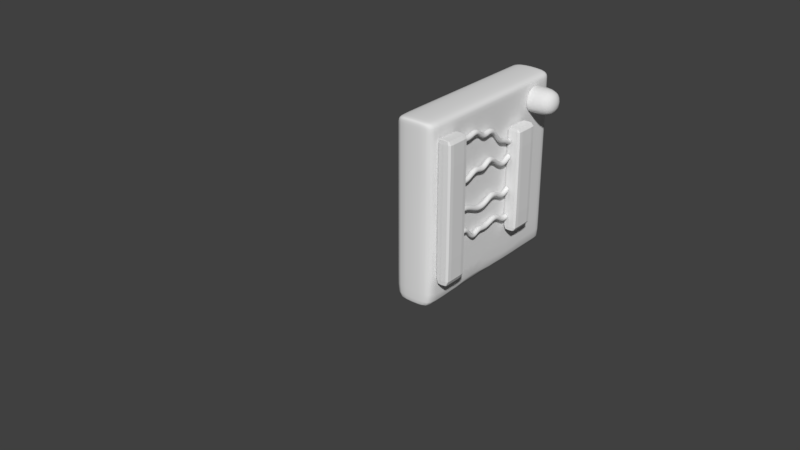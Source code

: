 # Source: 4wires.blend  (saved by Blender 2.79.0; exported with 4.5.12 LTS)
import bpy
from mathutils import Matrix  # noqa: F401  (used for matrix-valued properties, if any)

bpy.ops.wm.read_factory_settings(use_empty=True)
scene = bpy.context.scene
scene.name = 'Scene'

# ---- collections
col_collection_1 = bpy.data.collections.new('Collection 1'); scene.collection.children.link(col_collection_1)

# ---- materials (node trees are filled in below, after node groups)
mat_material_001 = bpy.data.materials.new('Material.001')
mat_material_001.alpha_threshold = 0.0
mat_material_001.use_transparent_shadow = False
mat_material_001.roughness = 0.5
mat_material_001.line_color = (0.0, 0.0, 0.0, 1.0)

# ---- material node trees

# ---- world
world_world = bpy.data.worlds.new('World'); scene.world = world_world
world_world.color = (0.05088, 0.05088, 0.05088)
world_world.use_sun_shadow = False
world_world.sun_shadow_jitter_overblur = 0.0
world_world.cycles.sampling_method = 'MANUAL'

# ---- meshes
me_cube = bpy.data.meshes.new('Cube')
me_cube.from_pydata([(-0.5005, -0.1296, -3.834), (-0.5005, -0.1296, 2.496), (-0.5005, 1.0, -3.834), (-0.5005, 1.0, 2.496), (0.1588, -0.1296, -3.834), (0.1588, -0.1296, 2.496), (0.1588, 1.0, -3.834), (0.1588, 1.0, 2.496), (-0.5005, 0.8918, -3.834), (-0.5005, 0.8918, 2.496), (0.1588, 0.8918, -3.834), (0.1588, 0.8918, 2.496), (-0.5005, -0.007782, -3.834), (0.1588, -0.007782, 2.496), (-0.5005, -0.007782, 2.496), (0.1588, -0.007782, -3.834), (-0.5005, -0.1296, 2.252), (-0.5005, 1.0, 2.252), (0.1588, 1.0, 2.252), (0.1588, -0.1296, 2.252), (0.1588, 0.8918, 2.252), (-0.5005, 0.8918, 2.252), (-0.5005, -0.007782, 2.252), (0.1588, -0.007782, 2.252), (-0.5005, 1.0, -3.745), (0.1588, 1.0, -3.745), (0.1588, -0.1296, -3.745), (0.1588, 0.8918, -3.745), (-0.5005, 0.8918, -3.745), (-0.5005, -0.007782, -3.745), (0.1588, -0.007782, -3.745), (-0.5005, -0.1296, -3.745)], [], [(21, 9, 3, 17), (17, 3, 7, 18), (23, 13, 5, 19), (19, 5, 1, 16), (12, 15, 4, 0), (13, 14, 1, 5), (7, 3, 9, 11), (2, 6, 10, 8), (18, 7, 11, 20), (22, 14, 9, 21), (16, 1, 14, 22), (11, 9, 14, 13), (8, 10, 15, 12), (20, 11, 13, 23), (27, 20, 23, 30), (31, 16, 22, 29), (29, 22, 21, 28), (25, 18, 20, 27), (26, 19, 16, 31), (30, 23, 19, 26), (24, 17, 18, 25), (28, 21, 17, 24), (8, 28, 24, 2), (2, 24, 25, 6), (15, 30, 26, 4), (4, 26, 31, 0), (6, 25, 27, 10), (12, 29, 28, 8), (0, 31, 29, 12), (10, 27, 30, 15)])
me_cube.use_remesh_preserve_volume = False
me_cube.use_remesh_preserve_attributes = False
me_cube.use_mirror_vertex_groups = False
me_cube.update()
me_cube_002 = bpy.data.meshes.new('Cube.002')
me_cube_002.from_pydata([(-0.06689, -0.1105, 0.1105), (0.1541, -0.1105, 0.1105), (-0.06689, 0.1105, 0.1105), (0.1541, 0.1105, 0.1105), (-0.06689, -0.1105, -0.1105), (0.1541, -0.1105, -0.1105), (-0.06689, 0.1105, -0.1105), (0.1541, 0.1105, -0.1105), (-0.06329, -0.1105, 0.1105), (-0.06329, 0.1105, 0.1105), (-0.06329, 0.1105, -0.1105), (-0.06329, -0.1105, -0.1105), (-0.0239, -0.1105, 0.1105), (-0.0239, 0.1105, 0.1105), (-0.0239, 0.1105, -0.1105), (-0.0239, -0.1105, -0.1105)], [], [(12, 1, 3, 13), (13, 3, 7, 14), (14, 7, 5, 15), (15, 5, 1, 12), (2, 6, 4, 0), (7, 3, 1, 5), (4, 11, 8, 0), (6, 10, 11, 4), (2, 9, 10, 6), (0, 8, 9, 2), (11, 15, 12, 8), (10, 14, 15, 11), (9, 13, 14, 10), (8, 12, 13, 9)])
me_cube_002.polygons.foreach_set('use_smooth', [True] * 14)
me_cube_002.use_remesh_preserve_volume = False
me_cube_002.use_remesh_preserve_attributes = False
me_cube_002.use_mirror_vertex_groups = False
me_cube_002.update()
me_cube_003 = bpy.data.meshes.new('Cube.003')
me_cube_003.from_pydata([(0.2222, 1.0, -1.0), (0.2222, -1.0, -1.0), (-0.2222, -1.0, -1.0), (-0.2222, 1.0, -1.0), (0.2222, 1.0, 1.0), (0.2222, -1.0, 1.0), (-0.2222, -1.0, 1.0), (-0.2222, 1.0, 1.0), (0.2222, 1.0, 0.9342), (0.2222, -1.0, 0.9342), (-0.2222, -1.0, 0.9342), (-0.2222, 1.0, 0.9342), (0.2222, -0.9235, -1.0), (-0.2222, -0.9235, -1.0), (0.2222, -0.9235, 1.0), (-0.2222, -0.9235, 1.0), (-0.2222, -0.9235, 0.9342), (0.2222, -0.9235, 0.9342), (-0.2222, 0.947, -1.0), (-0.2222, 0.947, 1.0), (-0.2222, 0.947, 0.9342), (0.2222, 0.947, -1.0), (0.2222, 0.947, 1.0), (0.2222, 0.947, 0.9342), (0.2222, 1.0, -0.9229), (0.2222, -1.0, -0.9229), (-0.2222, -1.0, -0.9229), (-0.2222, 1.0, -0.9229), (0.2222, -0.9235, -0.9229), (-0.2222, -0.9235, -0.9229), (0.2222, 0.947, -0.9229), (-0.2222, 0.947, -0.9229), (0.2222, 0.5517, -1.0), (0.2222, 0.5517, 1.0), (0.2222, 0.5517, 0.9342), (-0.2222, 0.5517, -1.0), (-0.2222, 0.5517, 1.0), (-0.2222, 0.5517, 0.9342), (-0.2222, 0.5517, -0.9229), (0.2222, 0.5517, -0.9229), (0.2222, 1.0, 0.6073), (0.2222, -1.0, 0.6073), (-0.2222, -1.0, 0.6073), (-0.2222, 1.0, 0.6073), (0.2222, -0.9235, 0.6073), (-0.2222, -0.9235, 0.6073), (0.2222, 0.947, 0.6073), (-0.2222, 0.947, 0.6073), (-0.2222, 0.5517, 0.6073), (0.2222, 0.5517, 0.6073), (0.2222, -0.9235, -0.1578), (0.2222, 0.5517, -0.1578), (0.2222, -0.1859, 0.6073), (0.2222, -0.9235, 0.5635), (0.2222, 0.5517, 0.5635), (0.2222, -0.9235, -0.1109), (0.2222, 0.5517, -0.1109), (0.2222, -0.9235, -0.1897), (0.2222, 0.5517, -0.1897), (0.2222, -0.9235, -0.8726), (0.2222, 0.5517, -0.8726), (0.2222, -0.8895, -0.9229), (0.2222, -0.8895, 0.6073), (0.4055, -0.8895, -0.9229), (0.4055, -0.8895, -0.8726), (0.2222, -0.2172, -0.9229), (0.2222, -0.2172, 0.6073), (0.2222, -0.1402, -0.9229), (0.2222, -0.1402, 0.6073), (0.2222, 0.5181, 0.6073), (0.2222, 1.0, 0.6278), (0.2222, -1.0, 0.6278), (-0.2222, -1.0, 0.6278), (-0.2222, 1.0, 0.6278), (0.2222, -0.9235, 0.6278), (-0.2222, -0.9235, 0.6278), (0.2222, 0.947, 0.6278), (-0.2222, 0.947, 0.6278), (-0.2222, 0.5517, 0.6278), (0.2222, 0.5517, 0.6278), (-0.2222, 0.5927, -1.0), (-0.2222, 0.5927, 1.0), (-0.2222, 0.5927, 0.9342), (-0.2222, 0.5927, -0.9229), (0.2222, 0.5927, -1.0), (0.2222, 0.5927, 1.0), (0.2222, 0.5927, 0.9342), (0.2222, 0.5927, -0.9229), (0.2222, 0.5927, 0.6073), (-0.2222, 0.5927, 0.6073), (0.2222, 0.5927, 0.6278), (-0.2222, 0.5927, 0.6278)], [], [(12, 1, 2, 13), (14, 15, 6, 5), (17, 14, 5, 9), (9, 5, 6, 10), (20, 19, 7, 11), (24, 0, 3, 27), (4, 8, 11, 7), (77, 20, 11, 73), (71, 9, 10, 72), (74, 17, 9, 71), (79, 34, 17, 74), (72, 10, 16, 75), (10, 6, 15, 16), (34, 33, 14, 17), (33, 36, 15, 14), (32, 12, 13, 35), (0, 21, 18, 3), (4, 7, 19, 22), (8, 4, 22, 23), (70, 8, 23, 76), (91, 82, 20, 77), (82, 81, 19, 20), (80, 83, 31, 18), (0, 24, 30, 21), (2, 26, 29, 13), (12, 28, 25, 1), (1, 25, 26, 2), (18, 31, 27, 3), (40, 24, 27, 43), (84, 87, 39, 32), (13, 29, 38, 35), (16, 15, 36, 37), (75, 16, 37, 78), (84, 32, 35, 80), (85, 81, 36, 33), (86, 85, 33, 34), (90, 86, 34, 79), (87, 88, 49, 54, 56, 51, 58, 60, 39), (29, 45, 48, 38), (70, 40, 43, 73), (83, 89, 47, 31), (24, 40, 46, 30), (26, 42, 45, 29), (28, 59, 57, 50, 55, 53, 44, 41, 25), (25, 41, 42, 26), (31, 47, 43, 27), (8, 70, 73, 11), (88, 90, 79, 49), (45, 75, 78, 48), (89, 91, 77, 47), (40, 70, 76, 46), (42, 72, 75, 45), (49, 79, 74, 44, 62, 66, 52, 68, 69), (44, 74, 71, 41), (41, 71, 72, 42), (47, 77, 73, 43), (48, 78, 91, 89), (46, 76, 90, 88), (38, 48, 89, 83), (30, 46, 88, 87), (76, 23, 86, 90), (23, 22, 85, 86), (22, 19, 81, 85), (21, 84, 80, 18), (21, 30, 87, 84), (35, 38, 83, 80), (37, 36, 81, 82), (78, 37, 82, 91), (32, 39, 67, 65, 61, 28, 12), (28, 61, 65, 67, 39, 60, 58, 51, 56, 54, 49, 69, 68, 52, 66, 62, 44, 53, 55, 50, 57, 59)])
me_cube_003.polygons.foreach_set('use_smooth', [True] * 70)
me_cube_003.materials.append(mat_material_001)
me_cube_003.use_remesh_preserve_volume = False
me_cube_003.use_remesh_preserve_attributes = False
me_cube_003.use_mirror_vertex_groups = False
me_cube_003.update()
me_cube_001 = bpy.data.meshes.new('Cube.001')
me_cube_001.from_pydata([(-0.5005, -0.1296, -3.834), (-0.5005, -0.1296, 2.496), (-0.5005, 1.0, -3.834), (-0.5005, 1.0, 2.496), (0.1588, -0.1296, -3.834), (0.1588, -0.1296, 2.496), (0.1588, 1.0, -3.834), (0.1588, 1.0, 2.496), (-0.5005, 0.8918, -3.834), (-0.5005, 0.8918, 2.496), (0.1588, 0.8918, -3.834), (0.1588, 0.8918, 2.496), (-0.5005, -0.007782, -3.834), (0.1588, -0.007782, 2.496), (-0.5005, -0.007782, 2.496), (0.1588, -0.007782, -3.834), (-0.5005, -0.1296, 2.252), (-0.5005, 1.0, 2.252), (0.1588, 1.0, 2.252), (0.1588, -0.1296, 2.252), (0.1588, 0.8918, 2.252), (-0.5005, 0.8918, 2.252), (-0.5005, -0.007782, 2.252), (0.1588, -0.007782, 2.252), (-0.5005, 1.0, -3.745), (0.1588, 1.0, -3.745), (0.1588, -0.1296, -3.745), (0.1588, 0.8918, -3.745), (-0.5005, 0.8918, -3.745), (-0.5005, -0.007782, -3.745), (0.1588, -0.007782, -3.745), (-0.5005, -0.1296, -3.745)], [], [(21, 9, 3, 17), (17, 3, 7, 18), (23, 13, 5, 19), (19, 5, 1, 16), (12, 15, 4, 0), (13, 14, 1, 5), (7, 3, 9, 11), (2, 6, 10, 8), (18, 7, 11, 20), (22, 14, 9, 21), (16, 1, 14, 22), (11, 9, 14, 13), (8, 10, 15, 12), (20, 11, 13, 23), (27, 20, 23, 30), (31, 16, 22, 29), (29, 22, 21, 28), (25, 18, 20, 27), (26, 19, 16, 31), (30, 23, 19, 26), (24, 17, 18, 25), (28, 21, 17, 24), (8, 28, 24, 2), (2, 24, 25, 6), (15, 30, 26, 4), (4, 26, 31, 0), (6, 25, 27, 10), (12, 29, 28, 8), (0, 31, 29, 12), (10, 27, 30, 15)])
me_cube_001.use_remesh_preserve_volume = False
me_cube_001.use_remesh_preserve_attributes = False
me_cube_001.use_mirror_vertex_groups = False
me_cube_001.update()

# ---- curves / text
cu_beziercircle = bpy.data.curves.new('BezierCircle', 'CURVE')
cu_beziercircle.dimensions = '3D'
_sp = cu_beziercircle.splines.new('BEZIER'); _sp.bezier_points.add(3)
_sp.bezier_points.foreach_set('co', [-1.0, 0.0, 0.0, 0.0, 1.0, 0.0, 1.0, 0.0, 0.0, 0.0, -1.0, 0.0])
_sp.bezier_points.foreach_set('handle_left', [-1.0, -0.5521, 0.0, -0.5521, 1.0, 0.0, 1.0, 0.5521, 0.0, 0.5521, -1.0, 0.0])
_sp.bezier_points.foreach_set('handle_right', [-1.0, 0.5521, 0.0, 0.5521, 1.0, 0.0, 1.0, -0.5521, 0.0, -0.5521, -1.0, 0.0])
for _p, _l, _r in zip(_sp.bezier_points, ['AUTO', 'AUTO', 'AUTO', 'AUTO'], ['AUTO', 'AUTO', 'AUTO', 'AUTO']): _p.handle_left_type = _l; _p.handle_right_type = _r
_sp.order_u = 0
_sp.order_v = 0
_sp.use_cyclic_u = True
cu_beziercircle.use_path = True
cu_beziercircle.use_path_clamp = True
cu_beziercircle.bevel_resolution = 0
cu_beziercircle.fill_mode = 'HALF'
cu_nurbspath = bpy.data.curves.new('NurbsPath', 'CURVE')
cu_nurbspath.dimensions = '3D'
_sp = cu_nurbspath.splines.new('NURBS'); _sp.points.add(9)
_sp.points.foreach_set('co', [-1.686, -6.391e-09, 0.1541, 1.0, -1.213, -6.034e-09, 0.05323, 1.0, -0.7402, -5.677e-09, 0.1898, 1.0, -0.4389, -3.083e-09, 0.04012, 1.0, -0.1375, -4.894e-10, 0.0401, 1.0, 0.2598, 8.511e-10, 0.09196, 1.0, 0.6572, 2.192e-09, -0.1512, 1.0, 0.9519, 4.871e-09, -0.1033, 1.0, 1.099, 6.211e-09, -0.1572, 1.0, 1.247, 7.551e-09, -0.1577, 1.0])
_sp.order_u = 5
_sp.order_v = 0
_sp.use_endpoint_u = True
cu_nurbspath.use_path = True
cu_nurbspath.use_path_clamp = True
cu_nurbspath.bevel_mode = 'OBJECT'
cu_nurbspath.bevel_resolution = 0
cu_nurbspath.fill_mode = 'HALF'
cu_beziercircle_001 = bpy.data.curves.new('BezierCircle.001', 'CURVE')
cu_beziercircle_001.dimensions = '3D'
_sp = cu_beziercircle_001.splines.new('BEZIER'); _sp.bezier_points.add(3)
_sp.bezier_points.foreach_set('co', [-1.0, 0.0, 0.0, 0.0, 1.0, 0.0, 1.0, 0.0, 0.0, 0.0, -1.0, 0.0])
_sp.bezier_points.foreach_set('handle_left', [-1.0, -0.5521, 0.0, -0.5521, 1.0, 0.0, 1.0, 0.5521, 0.0, 0.5521, -1.0, 0.0])
_sp.bezier_points.foreach_set('handle_right', [-1.0, 0.5521, 0.0, 0.5521, 1.0, 0.0, 1.0, -0.5521, 0.0, -0.5521, -1.0, 0.0])
for _p, _l, _r in zip(_sp.bezier_points, ['AUTO', 'AUTO', 'AUTO', 'AUTO'], ['AUTO', 'AUTO', 'AUTO', 'AUTO']): _p.handle_left_type = _l; _p.handle_right_type = _r
_sp.order_u = 0
_sp.order_v = 0
_sp.use_cyclic_u = True
cu_beziercircle_001.use_path = True
cu_beziercircle_001.use_path_clamp = True
cu_beziercircle_001.bevel_resolution = 0
cu_beziercircle_001.fill_mode = 'HALF'
cu_nurbspath_001 = bpy.data.curves.new('NurbsPath.001', 'CURVE')
cu_nurbspath_001.dimensions = '3D'
_sp = cu_nurbspath_001.splines.new('NURBS'); _sp.points.add(8)
_sp.points.foreach_set('co', [-1.594, 0.00281, 0.03296, 1.0, -1.122, 0.00281, 0.06981, 1.0, -0.6489, 0.00281, -0.01463, 1.0, -0.2782, -0.003513, -0.05301, 1.0, 0.09249, -0.009836, 0.001131, 1.0, 0.4205, -0.003513, 0.0489, 1.0, 0.7485, 0.00281, -0.007065, 1.0, 1.043, 0.00281, -0.06916, 1.0, 1.338, 0.00281, -0.008948, 1.0])
_sp.order_u = 5
_sp.order_v = 0
_sp.use_endpoint_u = True
cu_nurbspath_001.use_path = True
cu_nurbspath_001.use_path_clamp = True
cu_nurbspath_001.bevel_mode = 'OBJECT'
cu_nurbspath_001.bevel_resolution = 0
cu_nurbspath_001.fill_mode = 'HALF'
cu_beziercircle_002 = bpy.data.curves.new('BezierCircle.002', 'CURVE')
cu_beziercircle_002.dimensions = '3D'
_sp = cu_beziercircle_002.splines.new('BEZIER'); _sp.bezier_points.add(3)
_sp.bezier_points.foreach_set('co', [-1.0, 0.0, 0.0, 0.0, 1.0, 0.0, 1.0, 0.0, 0.0, 0.0, -1.0, 0.0])
_sp.bezier_points.foreach_set('handle_left', [-1.0, -0.5521, 0.0, -0.5521, 1.0, 0.0, 1.0, 0.5521, 0.0, 0.5521, -1.0, 0.0])
_sp.bezier_points.foreach_set('handle_right', [-1.0, 0.5521, 0.0, 0.5521, 1.0, 0.0, 1.0, -0.5521, 0.0, -0.5521, -1.0, 0.0])
for _p, _l, _r in zip(_sp.bezier_points, ['AUTO', 'AUTO', 'AUTO', 'AUTO'], ['AUTO', 'AUTO', 'AUTO', 'AUTO']): _p.handle_left_type = _l; _p.handle_right_type = _r
_sp.order_u = 0
_sp.order_v = 0
_sp.use_cyclic_u = True
cu_beziercircle_002.use_path = True
cu_beziercircle_002.use_path_clamp = True
cu_beziercircle_002.bevel_resolution = 0
cu_beziercircle_002.fill_mode = 'HALF'
cu_nurbspath_002 = bpy.data.curves.new('NurbsPath.002', 'CURVE')
cu_nurbspath_002.dimensions = '3D'
_sp = cu_nurbspath_002.splines.new('NURBS'); _sp.points.add(9)
_sp.points.foreach_set('co', [-1.478, -5.185e-09, 0.02003, 1.0, -1.005, -4.828e-09, 0.1155, 1.0, -0.769, -4.649e-09, 0.03438, 1.0, -0.5326, -4.47e-09, -0.08721, 1.0, -0.2313, -1.877e-09, 0.0171, 1.0, 0.07007, 7.172e-10, -0.0293, 1.0, 0.4674, 2.058e-09, -0.00319, 1.0, 0.8647, 3.398e-09, 0.05807, 1.0, 1.16, 6.078e-09, -0.07401, 1.0, 1.454, 8.757e-09, -0.05135, 1.0])
_sp.order_u = 5
_sp.order_v = 0
_sp.use_endpoint_u = True
cu_nurbspath_002.use_path = True
cu_nurbspath_002.use_path_clamp = True
cu_nurbspath_002.bevel_mode = 'OBJECT'
cu_nurbspath_002.bevel_resolution = 0
cu_nurbspath_002.fill_mode = 'HALF'
cu_beziercircle_003 = bpy.data.curves.new('BezierCircle.003', 'CURVE')
cu_beziercircle_003.dimensions = '3D'
_sp = cu_beziercircle_003.splines.new('BEZIER'); _sp.bezier_points.add(3)
_sp.bezier_points.foreach_set('co', [-1.0, 0.0, 0.0, 0.0, 1.0, 0.0, 1.0, 0.0, 0.0, 0.0, -1.0, 0.0])
_sp.bezier_points.foreach_set('handle_left', [-1.0, -0.5521, 0.0, -0.5521, 1.0, 0.0, 1.0, 0.5521, 0.0, 0.5521, -1.0, 0.0])
_sp.bezier_points.foreach_set('handle_right', [-1.0, 0.5521, 0.0, 0.5521, 1.0, 0.0, 1.0, -0.5521, 0.0, -0.5521, -1.0, 0.0])
for _p, _l, _r in zip(_sp.bezier_points, ['AUTO', 'AUTO', 'AUTO', 'AUTO'], ['AUTO', 'AUTO', 'AUTO', 'AUTO']): _p.handle_left_type = _l; _p.handle_right_type = _r
_sp.order_u = 0
_sp.order_v = 0
_sp.use_cyclic_u = True
cu_beziercircle_003.use_path = True
cu_beziercircle_003.use_path_clamp = True
cu_beziercircle_003.bevel_resolution = 0
cu_beziercircle_003.fill_mode = 'HALF'
cu_nurbspath_003 = bpy.data.curves.new('NurbsPath.003', 'CURVE')
cu_nurbspath_003.dimensions = '3D'
_sp = cu_nurbspath_003.splines.new('NURBS'); _sp.points.add(8)
_sp.points.foreach_set('co', [-1.594, 0.00281, 0.03296, 1.0, -1.122, 0.00281, -0.0853, 1.0, -0.6489, 0.00281, 0.1134, 1.0, -0.2782, -0.003513, -0.05301, 1.0, 0.09249, -0.009836, 0.1129, 1.0, 0.4205, -0.003513, 0.0489, 1.0, 0.7485, 0.00281, -0.04366, 1.0, 1.043, 0.00281, -0.06916, 1.0, 1.338, 0.00281, -0.008948, 1.0])
_sp.order_u = 5
_sp.order_v = 0
_sp.use_endpoint_u = True
cu_nurbspath_003.use_path = True
cu_nurbspath_003.use_path_clamp = True
cu_nurbspath_003.bevel_mode = 'OBJECT'
cu_nurbspath_003.bevel_resolution = 0
cu_nurbspath_003.fill_mode = 'HALF'

# ---- objects
ob_beziercircle = bpy.data.objects.new('BezierCircle', cu_beziercircle)
ob_nurbspath = bpy.data.objects.new('NurbsPath', cu_nurbspath)
ob_cube = bpy.data.objects.new('Cube', me_cube)
ob_cube_002 = bpy.data.objects.new('Cube.002', me_cube_002)
ob_cube_003 = bpy.data.objects.new('Cube.003', me_cube_003)
ob_cube_001 = bpy.data.objects.new('Cube.001', me_cube_001)
ob_beziercircle_001 = bpy.data.objects.new('BezierCircle.001', cu_beziercircle_001)
ob_nurbspath_001 = bpy.data.objects.new('NurbsPath.001', cu_nurbspath_001)
ob_beziercircle_002 = bpy.data.objects.new('BezierCircle.002', cu_beziercircle_002)
ob_nurbspath_002 = bpy.data.objects.new('NurbsPath.002', cu_nurbspath_002)
ob_beziercircle_003 = bpy.data.objects.new('BezierCircle.003', cu_beziercircle_003)
ob_nurbspath_003 = bpy.data.objects.new('NurbsPath.003', cu_nurbspath_003)

# ---- transforms, parenting, visibility, modifiers, constraints
ob_beziercircle.location = (0.0, -3.888, 0.0)
ob_beziercircle.scale = (-0.02878, -0.02878, -0.02878)
ob_beziercircle.lineart.crease_threshold = 0.0
ob_nurbspath.location = (-2.285e-09, -0.0776, 0.717)
ob_nurbspath.rotation_euler = (0.0, -0.0, 1.571)
ob_nurbspath.scale = (0.2987, 1.0, 1.0)
ob_nurbspath.lineart.crease_threshold = 0.0
ob_cube.location = (0.0, -0.6084, 0.0)
ob_cube.scale = (-0.2465, -0.2465, -0.2465)
ob_cube.lineart.crease_threshold = 0.0
_m = ob_cube.modifiers.new('Subsurf', 'SUBSURF')
_m.uv_smooth = 'PRESERVE_CORNERS'
_m.quality = 1
_m.levels = 3
_m.render_levels = 1
_m.show_only_control_edges = False
ob_cube_002.location = (0.05281, 0.7714, 0.8708)
ob_cube_002.scale = (1.385, 1.385, 1.385)
ob_cube_002.lineart.crease_threshold = 0.0
_m = ob_cube_002.modifiers.new('Subsurf', 'SUBSURF')
_m.uv_smooth = 'PRESERVE_CORNERS'
_m.quality = 2
_m.levels = 3
_m.show_only_control_edges = False
ob_cube_003.location = (-0.2632, 0.05942, 0.102)
ob_cube_003.lock_rotations_4d = False
ob_cube_003.empty_display_type = 'ARROWS'
ob_cube_003.lineart.crease_threshold = 0.0
_m = ob_cube_003.modifiers.new('Subsurf', 'SUBSURF')
_m.uv_smooth = 'PRESERVE_CORNERS'
_m.quality = 2
_m.levels = 3
_m.show_only_control_edges = False
ob_cube_001.location = (0.0, 0.5425, 0.0)
ob_cube_001.scale = (-0.2465, -0.2465, -0.1831)
ob_cube_001.lineart.crease_threshold = 0.0
_m = ob_cube_001.modifiers.new('Subsurf', 'SUBSURF')
_m.uv_smooth = 'PRESERVE_CORNERS'
_m.quality = 1
_m.levels = 3
_m.render_levels = 1
_m.show_only_control_edges = False
ob_beziercircle_001.location = (0.0, -3.888, 0.4753)
ob_beziercircle_001.scale = (-0.02878, -0.02878, -0.02878)
ob_beziercircle_001.lineart.crease_threshold = 0.0
ob_nurbspath_001.location = (0.00281, -0.1049, 0.02902)
ob_nurbspath_001.rotation_euler = (0.0, -0.0, 1.571)
ob_nurbspath_001.scale = (0.2987, 1.0, 1.0)
ob_nurbspath_001.lineart.crease_threshold = 0.0
ob_beziercircle_002.location = (0.0, -3.888, -0.6125)
ob_beziercircle_002.scale = (-0.02878, -0.02878, -0.02878)
ob_beziercircle_002.lineart.crease_threshold = 0.0
ob_nurbspath_002.location = (1.632e-09, -0.1396, -0.2502)
ob_nurbspath_002.rotation_euler = (0.0, -0.0, 1.571)
ob_nurbspath_002.scale = (0.2987, 1.0, 1.0)
ob_nurbspath_002.lineart.crease_threshold = 0.0
ob_beziercircle_003.location = (0.0, -3.888, 0.2641)
ob_beziercircle_003.scale = (-0.02878, -0.02878, -0.02878)
ob_beziercircle_003.lineart.crease_threshold = 0.0
ob_nurbspath_003.location = (0.00281, -0.1049, 0.3968)
ob_nurbspath_003.rotation_euler = (0.0, -0.0, 1.571)
ob_nurbspath_003.scale = (0.2987, 1.0, 1.0)
ob_nurbspath_003.lineart.crease_threshold = 0.0
cu_nurbspath.bevel_object = ob_beziercircle
cu_nurbspath_001.bevel_object = ob_beziercircle_001
cu_nurbspath_002.bevel_object = ob_beziercircle_002
cu_nurbspath_003.bevel_object = ob_beziercircle_003

# ---- collection membership
col_collection_1.objects.link(ob_beziercircle)
col_collection_1.objects.link(ob_nurbspath)
col_collection_1.objects.link(ob_cube)
col_collection_1.objects.link(ob_cube_002)
col_collection_1.objects.link(ob_cube_003)
col_collection_1.objects.link(ob_cube_001)
col_collection_1.objects.link(ob_beziercircle_001)
col_collection_1.objects.link(ob_nurbspath_001)
col_collection_1.objects.link(ob_beziercircle_002)
col_collection_1.objects.link(ob_nurbspath_002)
col_collection_1.objects.link(ob_beziercircle_003)
col_collection_1.objects.link(ob_nurbspath_003)

# ---- scene / render settings (as saved in the file)
scene.frame_start = 1; scene.frame_end = 250; scene.frame_set(1)
scene.render.engine = 'BLENDER_EEVEE_NEXT'
scene.render.resolution_percentage = 50
scene.render.dither_intensity = 0.0
scene.cycles.use_denoising = False
scene.cycles.samples = 128
scene.cycles.sampling_pattern = 'TABULATED_SOBOL'
scene.cycles.use_adaptive_sampling = False
scene.cycles.use_light_tree = False
scene.cycles.blur_glossy = 0.0
scene.cycles.sample_clamp_indirect = 0.0
scene.view_settings.view_transform = 'Standard'
bpy.context.view_layer.update()

# ---- added for rendering (the .blend has no active camera and no usable light): camera, sun
cam_auto = bpy.data.cameras.new('AutoCamera')
cam_auto.lens = 50.0
cam_auto.sensor_width = 36.0
cam_auto.clip_end = 1000.0
ob_auto_camera = bpy.data.objects.new('AutoCamera', cam_auto)
scene.collection.objects.link(ob_auto_camera)
ob_auto_camera.location = (5.83036, -8.43182, 4.94395)
ob_auto_camera.rotation_euler = (1.09748, -7.21219e-08, 0.694738)
scene.camera = ob_auto_camera
light_auto_sun = bpy.data.lights.new('AutoSun', 'SUN')
light_auto_sun.energy = 3.0
light_auto_sun.angle = 0.0523599
ob_auto_sun = bpy.data.objects.new('AutoSun', light_auto_sun)
scene.collection.objects.link(ob_auto_sun)
ob_auto_sun.rotation_euler = (0.872665, 0.174533, 0.523599)
bpy.context.view_layer.update()
